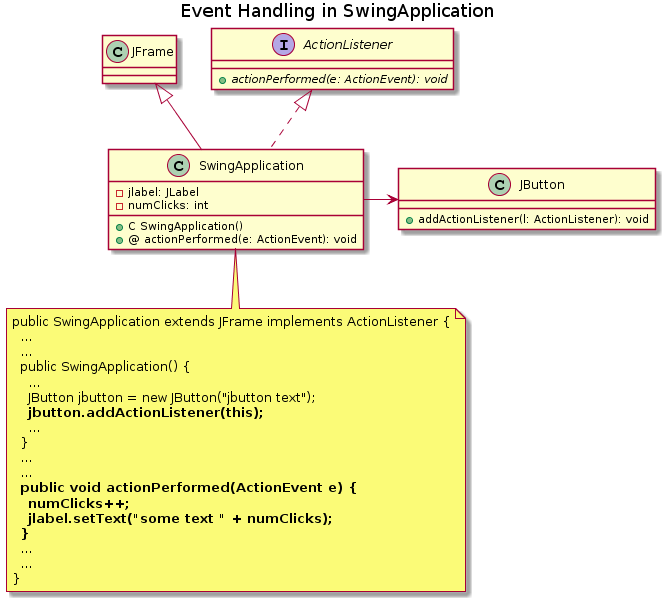

The diagram above was rendered by PlantUML. Its source (embedded in the PNG):
@startuml
title Event Handling in SwingApplication


class JFrame
interface ActionListener {
  +{abstract}actionPerformed(e: ActionEvent): void
}
class JButton {
  +addActionListener(l: ActionListener): void
}
class SwingApplication {
  -jlabel: JLabel
  -numClicks: int
  +C SwingApplication()
  +@ actionPerformed(e: ActionEvent): void
}

JFrame <|-down- SwingApplication
SwingApplication -right-> JButton
ActionListener <|.down. SwingApplication
note bottom of SwingApplication
public SwingApplication extends JFrame implements ActionListener {
  ...
  ...
  public SwingApplication() {
    ...
    JButton jbutton = new JButton("jbutton text");
    **jbutton.addActionListener(this);**
    ...
  }
  ...
  ...
  **public void actionPerformed(ActionEvent e) {**
    **numClicks++;**
    **jlabel.setText("some text " + numClicks);**
  **}**
  ...
  ...
}
end note
@enduml